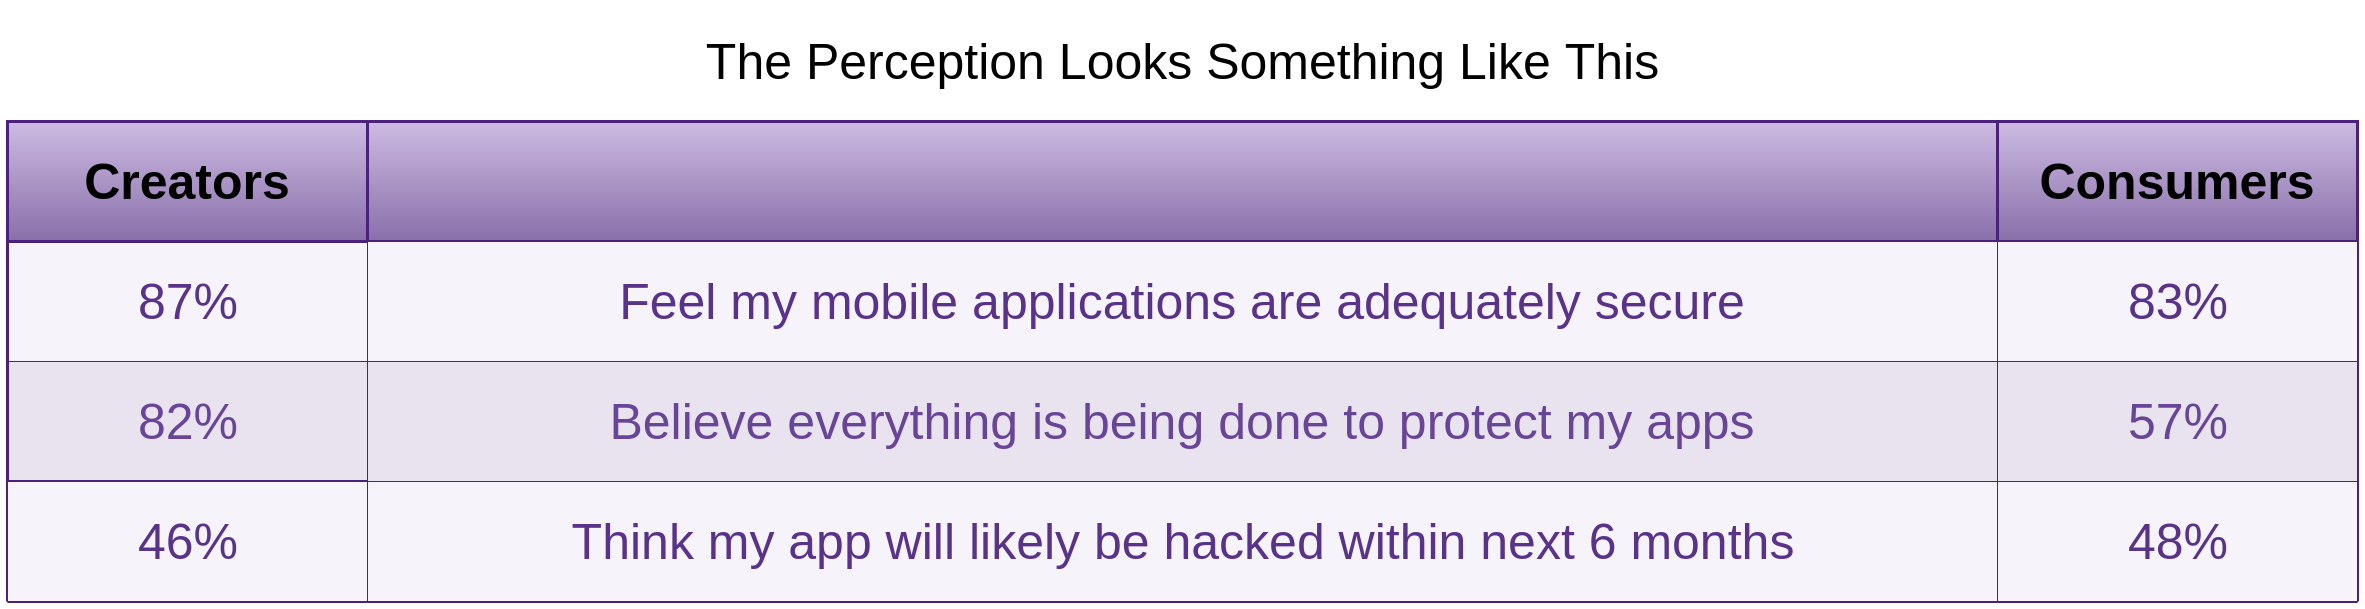

The diagram above was exported from draw.io. Its source (the exported page's mxGraphModel, read from the mxfile embedded in the PNG):
<mxGraphModel dx="3354" dy="1795" grid="1" gridSize="10" guides="1" tooltips="1" connect="1" arrows="1" fold="1" page="1" pageScale="1" pageWidth="2400" pageHeight="360" background="#ffffff" math="0" shadow="0">
  <root>
    <mxCell id="0" />
    <mxCell id="1" parent="0" />
    <mxCell id="182" value="&lt;font style=&quot;font-size: 50px&quot;&gt;The Perception Looks Something Like This&lt;/font&gt;" style="whiteSpace=wrap;html=1;rounded=0;shadow=0;glass=0;comic=0;strokeColor=none;strokeWidth=1;fillColor=none;gradientColor=none;fontSize=16;" vertex="1" parent="1">
      <mxGeometry x="25" y="70" width="2349" height="120" as="geometry" />
    </mxCell>
    <mxCell id="194" value="&lt;font style=&quot;font-size: 50px&quot;&gt;82%&lt;/font&gt;" style="whiteSpace=wrap;html=1;rounded=0;shadow=0;glass=0;comic=0;strokeColor=#4a217b;strokeWidth=1;fillColor=#E9E3F0;gradientColor=none;fontColor=#694597;fontSize=16;" vertex="1" parent="1">
      <mxGeometry x="25" y="430" width="360" height="120" as="geometry" />
    </mxCell>
    <mxCell id="201" value="&lt;font style=&quot;font-size: 50px&quot;&gt;87%&lt;/font&gt;" style="whiteSpace=wrap;html=1;rounded=0;shadow=0;glass=0;comic=0;strokeColor=#4a217b;strokeWidth=1;fillColor=#F6F3FA;gradientColor=none;fontColor=#593389;fontSize=16;" vertex="1" parent="1">
      <mxGeometry x="25" y="310" width="360" height="120" as="geometry" />
    </mxCell>
    <mxCell id="279" value="&lt;b&gt;&lt;font style=&quot;font-size: 50px&quot;&gt;Creators&lt;/font&gt;&lt;/b&gt;" style="whiteSpace=wrap;html=1;rounded=0;shadow=0;glass=0;comic=0;strokeColor=#4a217b;strokeWidth=3;fillColor=#cdbbe3;gradientColor=#896fa9;fontSize=16;" vertex="1" parent="1">
      <mxGeometry x="25" y="190" width="360" height="120" as="geometry" />
    </mxCell>
    <mxCell id="280" value="" style="whiteSpace=wrap;html=1;rounded=0;shadow=0;glass=0;comic=0;strokeColor=#4a217b;strokeWidth=3;fillColor=#cdbbe3;gradientColor=#896fa9;fontSize=16;" vertex="1" parent="1">
      <mxGeometry x="385" y="190" width="1630" height="120" as="geometry" />
    </mxCell>
    <mxCell id="281" value="&lt;b&gt;&lt;font style=&quot;font-size: 50px&quot;&gt;Consumers&lt;/font&gt;&lt;/b&gt;" style="whiteSpace=wrap;html=1;rounded=0;shadow=0;glass=0;comic=0;strokeColor=#4a217b;strokeWidth=3;fillColor=#cdbbe3;gradientColor=#896fa9;fontSize=16;" vertex="1" parent="1">
      <mxGeometry x="2015" y="190" width="360" height="120" as="geometry" />
    </mxCell>
    <mxCell id="286" value="" style="line;direction=south;html=1;rounded=0;shadow=0;glass=0;comic=0;strokeColor=#4A217B;strokeWidth=3;fillColor=#e9e3f0;gradientColor=none;fontSize=16;fontColor=#29242E;" vertex="1" parent="1">
      <mxGeometry x="2370" y="310" width="10" height="360" as="geometry" />
    </mxCell>
    <mxCell id="288" value="" style="line;direction=south;html=1;rounded=0;shadow=0;glass=0;comic=0;strokeColor=#4A217B;strokeWidth=3;fillColor=#e9e3f0;gradientColor=none;fontSize=16;fontColor=#29242E;" vertex="1" parent="1">
      <mxGeometry x="20" y="310" width="10" height="360" as="geometry" />
    </mxCell>
    <mxCell id="299" value="" style="line;html=1;rounded=0;shadow=0;glass=0;comic=0;strokeColor=#4A217B;strokeWidth=3;fillColor=#e9e3f0;gradientColor=none;fontSize=16;fontColor=#29242E;" vertex="1" parent="1">
      <mxGeometry x="25" y="545" width="2350" height="10" as="geometry" />
    </mxCell>
    <mxCell id="300" value="" style="line;html=1;rounded=0;shadow=0;glass=0;comic=0;strokeColor=#4A217B;strokeWidth=3;fillColor=#e9e3f0;gradientColor=none;fontSize=16;fontColor=#29242E;" vertex="1" parent="1">
      <mxGeometry x="25" y="665" width="2350" height="10" as="geometry" />
    </mxCell>
    <mxCell id="324" value="&lt;font style=&quot;font-size: 50px&quot;&gt;46%&lt;/font&gt;" style="whiteSpace=wrap;html=1;rounded=0;shadow=0;glass=0;comic=0;strokeColor=#4a217b;strokeWidth=1;fillColor=#F6F3FA;gradientColor=none;fontColor=#593389;fontSize=16;" vertex="1" parent="1">
      <mxGeometry x="25" y="550" width="360" height="120" as="geometry" />
    </mxCell>
    <mxCell id="325" value="&lt;font style=&quot;font-size: 50px&quot;&gt;57%&lt;/font&gt;" style="whiteSpace=wrap;html=1;rounded=0;shadow=0;glass=0;comic=0;strokeColor=#4a217b;strokeWidth=1;fillColor=#E9E3F0;gradientColor=none;fontColor=#694597;fontSize=16;" vertex="1" parent="1">
      <mxGeometry x="2015" y="430" width="360" height="120" as="geometry" />
    </mxCell>
    <mxCell id="326" value="&lt;font style=&quot;font-size: 50px&quot;&gt;83%&lt;/font&gt;" style="whiteSpace=wrap;html=1;rounded=0;shadow=0;glass=0;comic=0;strokeColor=#4a217b;strokeWidth=1;fillColor=#F6F3FA;gradientColor=none;fontColor=#593389;fontSize=16;" vertex="1" parent="1">
      <mxGeometry x="2015" y="310" width="360" height="120" as="geometry" />
    </mxCell>
    <mxCell id="327" value="&lt;font style=&quot;font-size: 50px&quot;&gt;48%&lt;/font&gt;" style="whiteSpace=wrap;html=1;rounded=0;shadow=0;glass=0;comic=0;strokeColor=#4a217b;strokeWidth=1;fillColor=#F6F3FA;gradientColor=none;fontColor=#593389;fontSize=16;" vertex="1" parent="1">
      <mxGeometry x="2015" y="550" width="360" height="120" as="geometry" />
    </mxCell>
    <mxCell id="328" value="&lt;div&gt;&lt;font style=&quot;font-size: 50px&quot;&gt;&lt;font&gt;Believe everything is being&amp;nbsp;&lt;/font&gt;&lt;span style=&quot;line-height: 1.2&quot;&gt;done to protect my apps&lt;/span&gt;&lt;/font&gt;&lt;/div&gt;" style="whiteSpace=wrap;html=1;rounded=0;shadow=0;glass=0;comic=0;strokeColor=#4a217b;strokeWidth=1;fillColor=#E9E3F0;gradientColor=none;fontColor=#694597;fontSize=16;" vertex="1" parent="1">
      <mxGeometry x="385" y="430" width="1630" height="120" as="geometry" />
    </mxCell>
    <mxCell id="329" value="&lt;font style=&quot;font-size: 50px&quot;&gt;Feel my mobile applications&amp;nbsp;are adequately secure&lt;/font&gt;" style="whiteSpace=wrap;html=1;rounded=0;shadow=0;glass=0;comic=0;strokeColor=#4a217b;strokeWidth=1;fillColor=#F6F3FA;gradientColor=none;fontColor=#593389;fontSize=16;" vertex="1" parent="1">
      <mxGeometry x="385" y="310" width="1630" height="120" as="geometry" />
    </mxCell>
    <mxCell id="330" value="&lt;div&gt;&lt;font style=&quot;font-size: 50px&quot;&gt;Think my app will likely be&lt;span style=&quot;line-height: 1.2&quot;&gt;&amp;nbsp;hacked within next 6 months&lt;/span&gt;&lt;/font&gt;&lt;/div&gt;" style="whiteSpace=wrap;html=1;rounded=0;shadow=0;glass=0;comic=0;strokeColor=#4a217b;strokeWidth=1;fillColor=#F6F3FA;gradientColor=none;fontColor=#593389;fontSize=16;" vertex="1" parent="1">
      <mxGeometry x="385" y="550" width="1630" height="120" as="geometry" />
    </mxCell>
  </root>
</mxGraphModel>